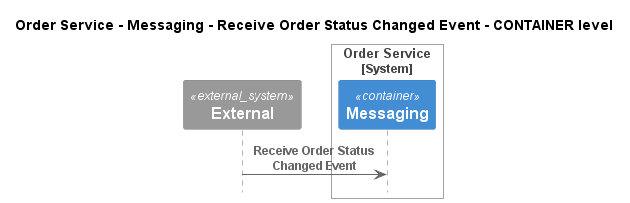

The diagram above was rendered by PlantUML. Its source (embedded in the PNG):
@startuml
!pragma layout smetana
!include ..\..\..\..\..\..\.c4s\C4_Sequence.puml

title Order Service - Messaging - Receive Order Status Changed Event - CONTAINER level

System_Ext(C4InterFlow.SoftwareSystems.ExternalSystem, "External", "")

System_Boundary(ECommercePlatform.SoftwareSystems.OrderService, "Order Service")
    Container(ECommercePlatform.SoftwareSystems.OrderService.Containers.Messaging, "Messaging", "", "")
Boundary_End()

Rel(C4InterFlow.SoftwareSystems.ExternalSystem, ECommercePlatform.SoftwareSystems.OrderService.Containers.Messaging, "Receive Order Status Changed Event")


@enduml